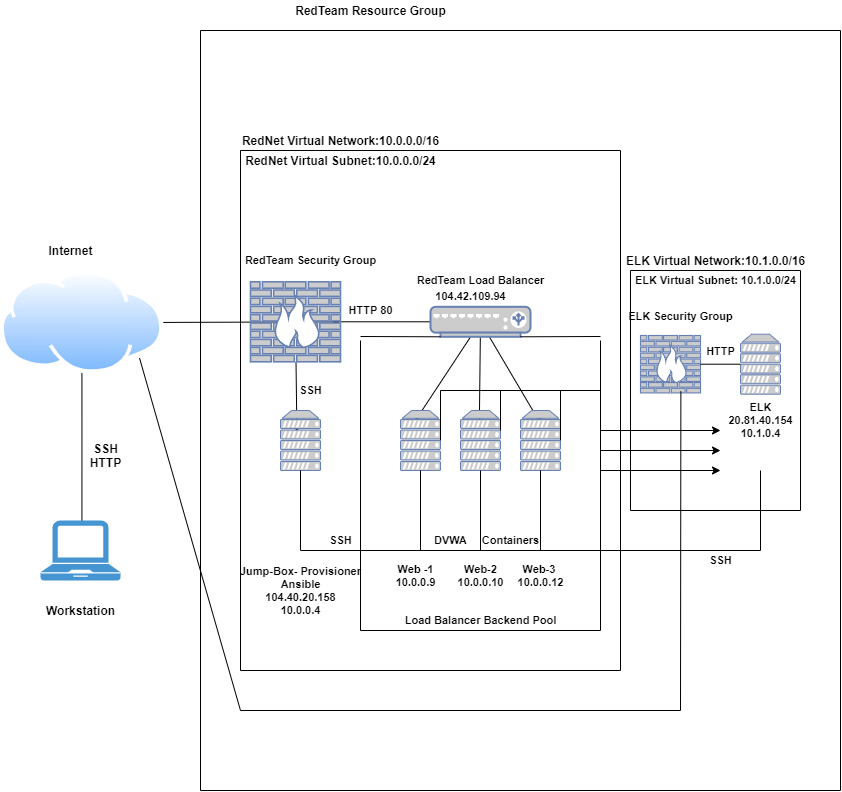

The diagram above was exported from draw.io. Its source (the exported page's mxGraphModel, read from the mxfile embedded in the PNG):
<mxGraphModel dx="1038" dy="644" grid="1" gridSize="10" guides="1" tooltips="1" connect="1" arrows="1" fold="1" page="1" pageScale="1" pageWidth="850" pageHeight="1100" math="0" shadow="0">
  <root>
    <mxCell id="0" />
    <mxCell id="1" parent="0" />
    <mxCell id="0tvWnrNWhtmV79-SQ890-3" style="edgeStyle=orthogonalEdgeStyle;rounded=0;orthogonalLoop=1;jettySize=auto;html=1;" edge="1" parent="1">
      <mxGeometry relative="1" as="geometry">
        <mxPoint x="120" y="740" as="targetPoint" />
        <mxPoint x="120" y="740" as="sourcePoint" />
      </mxGeometry>
    </mxCell>
    <mxCell id="0tvWnrNWhtmV79-SQ890-41" style="edgeStyle=none;rounded=0;orthogonalLoop=1;jettySize=auto;html=1;entryX=0.518;entryY=0.167;entryDx=0;entryDy=0;entryPerimeter=0;" edge="1" parent="1" source="0tvWnrNWhtmV79-SQ890-2" target="0tvWnrNWhtmV79-SQ890-19">
      <mxGeometry relative="1" as="geometry" />
    </mxCell>
    <mxCell id="0tvWnrNWhtmV79-SQ890-44" style="edgeStyle=none;rounded=0;orthogonalLoop=1;jettySize=auto;html=1;entryX=1;entryY=0.5;entryDx=0;entryDy=0;entryPerimeter=0;" edge="1" parent="1" source="0tvWnrNWhtmV79-SQ890-2" target="0tvWnrNWhtmV79-SQ890-17">
      <mxGeometry relative="1" as="geometry" />
    </mxCell>
    <mxCell id="0tvWnrNWhtmV79-SQ890-2" value="" style="aspect=fixed;perimeter=ellipsePerimeter;html=1;align=center;shadow=0;dashed=0;spacingTop=3;image;image=img/lib/active_directory/internet_cloud.svg;" vertex="1" parent="1">
      <mxGeometry y="480" width="162.87" height="102.6" as="geometry" />
    </mxCell>
    <mxCell id="0tvWnrNWhtmV79-SQ890-46" style="edgeStyle=none;rounded=0;orthogonalLoop=1;jettySize=auto;html=1;entryX=0.41;entryY=0.357;entryDx=0;entryDy=0;entryPerimeter=0;" edge="1" parent="1" source="0tvWnrNWhtmV79-SQ890-17" target="0tvWnrNWhtmV79-SQ890-28">
      <mxGeometry relative="1" as="geometry" />
    </mxCell>
    <mxCell id="0tvWnrNWhtmV79-SQ890-51" style="edgeStyle=none;rounded=0;orthogonalLoop=1;jettySize=auto;html=1;entryX=0.2;entryY=0.5;entryDx=0;entryDy=0;entryPerimeter=0;" edge="1" parent="1" source="0tvWnrNWhtmV79-SQ890-17" target="0tvWnrNWhtmV79-SQ890-22">
      <mxGeometry relative="1" as="geometry" />
    </mxCell>
    <mxCell id="0tvWnrNWhtmV79-SQ890-17" value="" style="fontColor=#0066CC;verticalAlign=top;verticalLabelPosition=bottom;labelPosition=center;align=center;html=1;outlineConnect=0;fillColor=#CCCCCC;strokeColor=#6881B3;gradientColor=none;gradientDirection=north;strokeWidth=2;shape=mxgraph.networks.firewall;" vertex="1" parent="1">
      <mxGeometry x="250" y="491.30000000000007" width="90" height="80" as="geometry" />
    </mxCell>
    <mxCell id="0tvWnrNWhtmV79-SQ890-19" value="" style="pointerEvents=1;shadow=0;dashed=0;html=1;strokeColor=none;fillColor=#4495D1;labelPosition=center;verticalLabelPosition=bottom;verticalAlign=top;align=center;outlineConnect=0;shape=mxgraph.veeam.laptop;" vertex="1" parent="1">
      <mxGeometry x="40" y="730" width="80" height="60" as="geometry" />
    </mxCell>
    <mxCell id="0tvWnrNWhtmV79-SQ890-56" style="edgeStyle=none;rounded=0;orthogonalLoop=1;jettySize=auto;html=1;entryX=0.37;entryY=0.17;entryDx=0;entryDy=0;entryPerimeter=0;" edge="1" parent="1" source="0tvWnrNWhtmV79-SQ890-22" target="0tvWnrNWhtmV79-SQ890-24">
      <mxGeometry relative="1" as="geometry" />
    </mxCell>
    <mxCell id="0tvWnrNWhtmV79-SQ890-57" style="edgeStyle=none;rounded=0;orthogonalLoop=1;jettySize=auto;html=1;entryX=0.47;entryY=0.303;entryDx=0;entryDy=0;entryPerimeter=0;" edge="1" parent="1" source="0tvWnrNWhtmV79-SQ890-22" target="0tvWnrNWhtmV79-SQ890-25">
      <mxGeometry relative="1" as="geometry" />
    </mxCell>
    <mxCell id="0tvWnrNWhtmV79-SQ890-58" style="edgeStyle=none;rounded=0;orthogonalLoop=1;jettySize=auto;html=1;entryX=0.53;entryY=0.25;entryDx=0;entryDy=0;entryPerimeter=0;" edge="1" parent="1" source="0tvWnrNWhtmV79-SQ890-22" target="0tvWnrNWhtmV79-SQ890-26">
      <mxGeometry relative="1" as="geometry" />
    </mxCell>
    <mxCell id="0tvWnrNWhtmV79-SQ890-22" value="" style="fontColor=#0066CC;verticalAlign=top;verticalLabelPosition=bottom;labelPosition=center;align=center;html=1;outlineConnect=0;fillColor=#CCCCCC;strokeColor=#6881B3;gradientColor=none;gradientDirection=north;strokeWidth=2;shape=mxgraph.networks.load_balancer;" vertex="1" parent="1">
      <mxGeometry x="430" y="516.3" width="100" height="30" as="geometry" />
    </mxCell>
    <mxCell id="0tvWnrNWhtmV79-SQ890-24" value="" style="fontColor=#0066CC;verticalAlign=top;verticalLabelPosition=bottom;labelPosition=center;align=center;html=1;outlineConnect=0;fillColor=#CCCCCC;strokeColor=#6881B3;gradientColor=none;gradientDirection=north;strokeWidth=2;shape=mxgraph.networks.server;" vertex="1" parent="1">
      <mxGeometry x="400" y="620" width="40" height="60" as="geometry" />
    </mxCell>
    <mxCell id="0tvWnrNWhtmV79-SQ890-25" value="" style="fontColor=#0066CC;verticalAlign=top;verticalLabelPosition=bottom;labelPosition=center;align=center;html=1;outlineConnect=0;fillColor=#CCCCCC;strokeColor=#6881B3;gradientColor=none;gradientDirection=north;strokeWidth=2;shape=mxgraph.networks.server;" vertex="1" parent="1">
      <mxGeometry x="460" y="620" width="40" height="60" as="geometry" />
    </mxCell>
    <mxCell id="0tvWnrNWhtmV79-SQ890-26" value="" style="fontColor=#0066CC;verticalAlign=top;verticalLabelPosition=bottom;labelPosition=center;align=center;html=1;outlineConnect=0;fillColor=#CCCCCC;strokeColor=#6881B3;gradientColor=none;gradientDirection=north;strokeWidth=2;shape=mxgraph.networks.server;" vertex="1" parent="1">
      <mxGeometry x="520" y="620" width="40" height="60" as="geometry" />
    </mxCell>
    <mxCell id="0tvWnrNWhtmV79-SQ890-27" style="edgeStyle=none;rounded=0;orthogonalLoop=1;jettySize=auto;html=1;exitX=1;exitY=1;exitDx=0;exitDy=0;exitPerimeter=0;" edge="1" parent="1" source="0tvWnrNWhtmV79-SQ890-25" target="0tvWnrNWhtmV79-SQ890-25">
      <mxGeometry relative="1" as="geometry" />
    </mxCell>
    <mxCell id="0tvWnrNWhtmV79-SQ890-28" value="" style="fontColor=#0066CC;verticalAlign=top;verticalLabelPosition=bottom;labelPosition=center;align=center;html=1;outlineConnect=0;fillColor=#CCCCCC;strokeColor=#6881B3;gradientColor=none;gradientDirection=north;strokeWidth=2;shape=mxgraph.networks.server;" vertex="1" parent="1">
      <mxGeometry x="280" y="620" width="40" height="60" as="geometry" />
    </mxCell>
    <mxCell id="0tvWnrNWhtmV79-SQ890-31" style="edgeStyle=none;rounded=0;orthogonalLoop=1;jettySize=auto;html=1;exitX=1;exitY=1;exitDx=0;exitDy=0;exitPerimeter=0;" edge="1" parent="1" source="0tvWnrNWhtmV79-SQ890-25" target="0tvWnrNWhtmV79-SQ890-25">
      <mxGeometry relative="1" as="geometry" />
    </mxCell>
    <mxCell id="0tvWnrNWhtmV79-SQ890-32" value="" style="fontColor=#0066CC;verticalAlign=top;verticalLabelPosition=bottom;labelPosition=center;align=center;html=1;outlineConnect=0;fillColor=#CCCCCC;strokeColor=#6881B3;gradientColor=none;gradientDirection=north;strokeWidth=2;shape=mxgraph.networks.server;" vertex="1" parent="1">
      <mxGeometry x="740" y="543.6999999999999" width="40" height="60" as="geometry" />
    </mxCell>
    <mxCell id="0tvWnrNWhtmV79-SQ890-37" value="" style="fontColor=#0066CC;verticalAlign=top;verticalLabelPosition=bottom;labelPosition=center;align=center;html=1;outlineConnect=0;fillColor=#CCCCCC;strokeColor=#6881B3;gradientColor=none;gradientDirection=north;strokeWidth=2;shape=mxgraph.networks.firewall;" vertex="1" parent="1">
      <mxGeometry x="640" y="545.0000000000001" width="60" height="57.4" as="geometry" />
    </mxCell>
    <mxCell id="0tvWnrNWhtmV79-SQ890-62" value="" style="endArrow=none;html=1;entryX=0.5;entryY=1;entryDx=0;entryDy=0;entryPerimeter=0;" edge="1" parent="1" target="0tvWnrNWhtmV79-SQ890-28">
      <mxGeometry width="50" height="50" relative="1" as="geometry">
        <mxPoint x="300" y="760" as="sourcePoint" />
        <mxPoint x="400" y="660" as="targetPoint" />
      </mxGeometry>
    </mxCell>
    <mxCell id="0tvWnrNWhtmV79-SQ890-63" value="" style="endArrow=none;html=1;entryX=0.5;entryY=1;entryDx=0;entryDy=0;entryPerimeter=0;" edge="1" parent="1" target="0tvWnrNWhtmV79-SQ890-24">
      <mxGeometry width="50" height="50" relative="1" as="geometry">
        <mxPoint x="420" y="760" as="sourcePoint" />
        <mxPoint x="400" y="660" as="targetPoint" />
      </mxGeometry>
    </mxCell>
    <mxCell id="0tvWnrNWhtmV79-SQ890-64" value="" style="endArrow=none;html=1;entryX=0.5;entryY=1;entryDx=0;entryDy=0;entryPerimeter=0;" edge="1" parent="1" target="0tvWnrNWhtmV79-SQ890-25">
      <mxGeometry width="50" height="50" relative="1" as="geometry">
        <mxPoint x="480" y="760" as="sourcePoint" />
        <mxPoint x="400" y="660" as="targetPoint" />
      </mxGeometry>
    </mxCell>
    <mxCell id="0tvWnrNWhtmV79-SQ890-65" value="" style="endArrow=none;html=1;entryX=0.5;entryY=1;entryDx=0;entryDy=0;entryPerimeter=0;" edge="1" parent="1" target="0tvWnrNWhtmV79-SQ890-26">
      <mxGeometry width="50" height="50" relative="1" as="geometry">
        <mxPoint x="540" y="760" as="sourcePoint" />
        <mxPoint x="400" y="660" as="targetPoint" />
      </mxGeometry>
    </mxCell>
    <mxCell id="0tvWnrNWhtmV79-SQ890-66" value="" style="endArrow=none;html=1;" edge="1" parent="1">
      <mxGeometry width="50" height="50" relative="1" as="geometry">
        <mxPoint x="300" y="760" as="sourcePoint" />
        <mxPoint x="760" y="760" as="targetPoint" />
      </mxGeometry>
    </mxCell>
    <mxCell id="0tvWnrNWhtmV79-SQ890-67" value="" style="endArrow=none;html=1;" edge="1" parent="1">
      <mxGeometry width="50" height="50" relative="1" as="geometry">
        <mxPoint x="760" y="760" as="sourcePoint" />
        <mxPoint x="760" y="680" as="targetPoint" />
      </mxGeometry>
    </mxCell>
    <mxCell id="0tvWnrNWhtmV79-SQ890-68" value="" style="endArrow=none;html=1;exitX=1;exitY=1;exitDx=0;exitDy=0;" edge="1" parent="1" source="0tvWnrNWhtmV79-SQ890-2">
      <mxGeometry width="50" height="50" relative="1" as="geometry">
        <mxPoint x="350" y="710" as="sourcePoint" />
        <mxPoint x="240" y="920" as="targetPoint" />
      </mxGeometry>
    </mxCell>
    <mxCell id="0tvWnrNWhtmV79-SQ890-69" value="" style="endArrow=none;html=1;" edge="1" parent="1">
      <mxGeometry width="50" height="50" relative="1" as="geometry">
        <mxPoint x="240" y="920" as="sourcePoint" />
        <mxPoint x="680" y="920" as="targetPoint" />
      </mxGeometry>
    </mxCell>
    <mxCell id="0tvWnrNWhtmV79-SQ890-70" value="" style="endArrow=none;html=1;entryX=0.673;entryY=0.974;entryDx=0;entryDy=0;entryPerimeter=0;" edge="1" parent="1" target="0tvWnrNWhtmV79-SQ890-37">
      <mxGeometry width="50" height="50" relative="1" as="geometry">
        <mxPoint x="680" y="920" as="sourcePoint" />
        <mxPoint x="680" y="640" as="targetPoint" />
      </mxGeometry>
    </mxCell>
    <mxCell id="0tvWnrNWhtmV79-SQ890-72" value="" style="endArrow=none;html=1;entryX=1;entryY=0.5;entryDx=0;entryDy=0;entryPerimeter=0;" edge="1" parent="1" source="0tvWnrNWhtmV79-SQ890-32" target="0tvWnrNWhtmV79-SQ890-37">
      <mxGeometry width="50" height="50" relative="1" as="geometry">
        <mxPoint x="350" y="710" as="sourcePoint" />
        <mxPoint x="400" y="660" as="targetPoint" />
      </mxGeometry>
    </mxCell>
    <mxCell id="0tvWnrNWhtmV79-SQ890-73" value="" style="endArrow=none;html=1;entryX=1;entryY=0.5;entryDx=0;entryDy=0;entryPerimeter=0;" edge="1" parent="1" target="0tvWnrNWhtmV79-SQ890-24">
      <mxGeometry width="50" height="50" relative="1" as="geometry">
        <mxPoint x="440" y="600" as="sourcePoint" />
        <mxPoint x="400" y="660" as="targetPoint" />
      </mxGeometry>
    </mxCell>
    <mxCell id="0tvWnrNWhtmV79-SQ890-74" value="" style="endArrow=none;html=1;exitX=1;exitY=0.333;exitDx=0;exitDy=0;exitPerimeter=0;" edge="1" parent="1" source="0tvWnrNWhtmV79-SQ890-25">
      <mxGeometry width="50" height="50" relative="1" as="geometry">
        <mxPoint x="350" y="710" as="sourcePoint" />
        <mxPoint x="500" y="600" as="targetPoint" />
      </mxGeometry>
    </mxCell>
    <mxCell id="0tvWnrNWhtmV79-SQ890-76" value="" style="endArrow=none;html=1;entryX=1;entryY=0.5;entryDx=0;entryDy=0;entryPerimeter=0;" edge="1" parent="1" target="0tvWnrNWhtmV79-SQ890-26">
      <mxGeometry width="50" height="50" relative="1" as="geometry">
        <mxPoint x="560" y="600" as="sourcePoint" />
        <mxPoint x="400" y="660" as="targetPoint" />
      </mxGeometry>
    </mxCell>
    <mxCell id="0tvWnrNWhtmV79-SQ890-77" value="" style="endArrow=none;html=1;" edge="1" parent="1">
      <mxGeometry width="50" height="50" relative="1" as="geometry">
        <mxPoint x="440" y="600" as="sourcePoint" />
        <mxPoint x="600" y="600" as="targetPoint" />
      </mxGeometry>
    </mxCell>
    <mxCell id="0tvWnrNWhtmV79-SQ890-78" value="" style="endArrow=none;html=1;" edge="1" parent="1">
      <mxGeometry width="50" height="50" relative="1" as="geometry">
        <mxPoint x="600" y="680" as="sourcePoint" />
        <mxPoint x="600" y="600" as="targetPoint" />
      </mxGeometry>
    </mxCell>
    <mxCell id="0tvWnrNWhtmV79-SQ890-79" value="" style="endArrow=classic;html=1;" edge="1" parent="1">
      <mxGeometry width="50" height="50" relative="1" as="geometry">
        <mxPoint x="600" y="680" as="sourcePoint" />
        <mxPoint x="720" y="680" as="targetPoint" />
      </mxGeometry>
    </mxCell>
    <mxCell id="0tvWnrNWhtmV79-SQ890-80" value="" style="endArrow=classic;html=1;" edge="1" parent="1">
      <mxGeometry width="50" height="50" relative="1" as="geometry">
        <mxPoint x="600" y="660" as="sourcePoint" />
        <mxPoint x="720" y="660" as="targetPoint" />
      </mxGeometry>
    </mxCell>
    <mxCell id="0tvWnrNWhtmV79-SQ890-81" value="" style="endArrow=classic;html=1;" edge="1" parent="1">
      <mxGeometry width="50" height="50" relative="1" as="geometry">
        <mxPoint x="600" y="640" as="sourcePoint" />
        <mxPoint x="720" y="640" as="targetPoint" />
      </mxGeometry>
    </mxCell>
    <mxCell id="0tvWnrNWhtmV79-SQ890-82" value="" style="endArrow=none;html=1;entryX=0.1;entryY=1;entryDx=0;entryDy=0;entryPerimeter=0;" edge="1" parent="1" target="0tvWnrNWhtmV79-SQ890-22">
      <mxGeometry width="50" height="50" relative="1" as="geometry">
        <mxPoint x="360" y="546" as="sourcePoint" />
        <mxPoint x="440" y="550" as="targetPoint" />
      </mxGeometry>
    </mxCell>
    <mxCell id="0tvWnrNWhtmV79-SQ890-83" value="" style="endArrow=none;html=1;" edge="1" parent="1">
      <mxGeometry width="50" height="50" relative="1" as="geometry">
        <mxPoint x="360" y="840" as="sourcePoint" />
        <mxPoint x="360" y="550" as="targetPoint" />
      </mxGeometry>
    </mxCell>
    <mxCell id="0tvWnrNWhtmV79-SQ890-84" value="" style="endArrow=none;html=1;entryX=0.9;entryY=1;entryDx=0;entryDy=0;entryPerimeter=0;" edge="1" parent="1" target="0tvWnrNWhtmV79-SQ890-22">
      <mxGeometry width="50" height="50" relative="1" as="geometry">
        <mxPoint x="600" y="546" as="sourcePoint" />
        <mxPoint x="400" y="660" as="targetPoint" />
      </mxGeometry>
    </mxCell>
    <mxCell id="0tvWnrNWhtmV79-SQ890-85" value="" style="endArrow=none;html=1;" edge="1" parent="1">
      <mxGeometry width="50" height="50" relative="1" as="geometry">
        <mxPoint x="600" y="840" as="sourcePoint" />
        <mxPoint x="600" y="550" as="targetPoint" />
      </mxGeometry>
    </mxCell>
    <mxCell id="0tvWnrNWhtmV79-SQ890-86" value="" style="endArrow=none;html=1;" edge="1" parent="1">
      <mxGeometry width="50" height="50" relative="1" as="geometry">
        <mxPoint x="360" y="840" as="sourcePoint" />
        <mxPoint x="600" y="840" as="targetPoint" />
      </mxGeometry>
    </mxCell>
    <mxCell id="0tvWnrNWhtmV79-SQ890-87" value="" style="endArrow=none;html=1;" edge="1" parent="1">
      <mxGeometry width="50" height="50" relative="1" as="geometry">
        <mxPoint x="630" y="480" as="sourcePoint" />
        <mxPoint x="800" y="480" as="targetPoint" />
      </mxGeometry>
    </mxCell>
    <mxCell id="0tvWnrNWhtmV79-SQ890-88" value="" style="endArrow=none;html=1;" edge="1" parent="1">
      <mxGeometry width="50" height="50" relative="1" as="geometry">
        <mxPoint x="630" y="720" as="sourcePoint" />
        <mxPoint x="630" y="480" as="targetPoint" />
      </mxGeometry>
    </mxCell>
    <mxCell id="0tvWnrNWhtmV79-SQ890-89" value="" style="endArrow=none;html=1;" edge="1" parent="1">
      <mxGeometry width="50" height="50" relative="1" as="geometry">
        <mxPoint x="800" y="720" as="sourcePoint" />
        <mxPoint x="630" y="720" as="targetPoint" />
      </mxGeometry>
    </mxCell>
    <mxCell id="0tvWnrNWhtmV79-SQ890-90" value="" style="endArrow=none;html=1;" edge="1" parent="1">
      <mxGeometry width="50" height="50" relative="1" as="geometry">
        <mxPoint x="800" y="720" as="sourcePoint" />
        <mxPoint x="800" y="480" as="targetPoint" />
      </mxGeometry>
    </mxCell>
    <mxCell id="0tvWnrNWhtmV79-SQ890-91" value="" style="endArrow=none;html=1;" edge="1" parent="1">
      <mxGeometry width="50" height="50" relative="1" as="geometry">
        <mxPoint x="240" y="880" as="sourcePoint" />
        <mxPoint x="240" y="360" as="targetPoint" />
      </mxGeometry>
    </mxCell>
    <mxCell id="0tvWnrNWhtmV79-SQ890-92" value="" style="endArrow=none;html=1;" edge="1" parent="1">
      <mxGeometry width="50" height="50" relative="1" as="geometry">
        <mxPoint x="240" y="360" as="sourcePoint" />
        <mxPoint x="620" y="360" as="targetPoint" />
      </mxGeometry>
    </mxCell>
    <mxCell id="0tvWnrNWhtmV79-SQ890-93" value="" style="endArrow=none;html=1;" edge="1" parent="1">
      <mxGeometry width="50" height="50" relative="1" as="geometry">
        <mxPoint x="620" y="880" as="sourcePoint" />
        <mxPoint x="620" y="360" as="targetPoint" />
      </mxGeometry>
    </mxCell>
    <mxCell id="0tvWnrNWhtmV79-SQ890-94" value="" style="endArrow=none;html=1;" edge="1" parent="1">
      <mxGeometry width="50" height="50" relative="1" as="geometry">
        <mxPoint x="240" y="880" as="sourcePoint" />
        <mxPoint x="620" y="880" as="targetPoint" />
      </mxGeometry>
    </mxCell>
    <mxCell id="0tvWnrNWhtmV79-SQ890-95" value="" style="endArrow=none;html=1;" edge="1" parent="1">
      <mxGeometry width="50" height="50" relative="1" as="geometry">
        <mxPoint x="200" y="1000" as="sourcePoint" />
        <mxPoint x="200" y="240" as="targetPoint" />
      </mxGeometry>
    </mxCell>
    <mxCell id="0tvWnrNWhtmV79-SQ890-96" value="" style="endArrow=none;html=1;" edge="1" parent="1">
      <mxGeometry width="50" height="50" relative="1" as="geometry">
        <mxPoint x="200" y="240" as="sourcePoint" />
        <mxPoint x="840" y="240" as="targetPoint" />
      </mxGeometry>
    </mxCell>
    <mxCell id="0tvWnrNWhtmV79-SQ890-97" value="" style="endArrow=none;html=1;" edge="1" parent="1">
      <mxGeometry width="50" height="50" relative="1" as="geometry">
        <mxPoint x="840" y="1000" as="sourcePoint" />
        <mxPoint x="840" y="240" as="targetPoint" />
      </mxGeometry>
    </mxCell>
    <mxCell id="0tvWnrNWhtmV79-SQ890-98" value="" style="endArrow=none;html=1;" edge="1" parent="1">
      <mxGeometry width="50" height="50" relative="1" as="geometry">
        <mxPoint x="200" y="1000" as="sourcePoint" />
        <mxPoint x="840" y="1000" as="targetPoint" />
      </mxGeometry>
    </mxCell>
    <mxCell id="0tvWnrNWhtmV79-SQ890-99" value="Internet" style="text;html=1;align=center;verticalAlign=middle;resizable=0;points=[];autosize=1;strokeColor=none;fontStyle=1" vertex="1" parent="1">
      <mxGeometry x="40" y="450" width="60" height="20" as="geometry" />
    </mxCell>
    <mxCell id="0tvWnrNWhtmV79-SQ890-100" value="Workstation" style="text;html=1;align=center;verticalAlign=middle;resizable=0;points=[];autosize=1;strokeColor=none;fontStyle=1" vertex="1" parent="1">
      <mxGeometry x="40" y="810" width="80" height="20" as="geometry" />
    </mxCell>
    <mxCell id="0tvWnrNWhtmV79-SQ890-101" value="SSH&lt;br&gt;HTTP" style="text;html=1;align=center;verticalAlign=middle;resizable=0;points=[];autosize=1;strokeColor=none;fontStyle=1" vertex="1" parent="1">
      <mxGeometry x="80" y="650" width="50" height="30" as="geometry" />
    </mxCell>
    <mxCell id="0tvWnrNWhtmV79-SQ890-102" value="RedTeam Resource Group" style="text;html=1;align=center;verticalAlign=middle;resizable=0;points=[];autosize=1;strokeColor=none;fontStyle=1" vertex="1" parent="1">
      <mxGeometry x="285" y="210" width="170" height="20" as="geometry" />
    </mxCell>
    <mxCell id="0tvWnrNWhtmV79-SQ890-103" value="RedNet Virtual Network:10.0.0.0/16" style="text;html=1;align=center;verticalAlign=middle;resizable=0;points=[];autosize=1;strokeColor=none;fontStyle=1" vertex="1" parent="1">
      <mxGeometry x="235" y="340" width="210" height="20" as="geometry" />
    </mxCell>
    <mxCell id="0tvWnrNWhtmV79-SQ890-104" value="RedNet Virtual Subnet:10.0.0.0/24" style="text;html=1;align=center;verticalAlign=middle;resizable=0;points=[];autosize=1;strokeColor=none;fontStyle=1" vertex="1" parent="1">
      <mxGeometry x="235" y="360" width="210" height="20" as="geometry" />
    </mxCell>
    <mxCell id="0tvWnrNWhtmV79-SQ890-105" value="ELK Virtual Network:10.1.0.0/16" style="text;html=1;align=center;verticalAlign=middle;resizable=0;points=[];autosize=1;strokeColor=none;fontStyle=1" vertex="1" parent="1">
      <mxGeometry x="620" y="460" width="190" height="20" as="geometry" />
    </mxCell>
    <mxCell id="0tvWnrNWhtmV79-SQ890-106" value="ELK Virtual Subnet: 10.1.0.0/24" style="text;html=1;align=center;verticalAlign=middle;resizable=0;points=[];autosize=1;strokeColor=none;fontStyle=1;fontSize=11;" vertex="1" parent="1">
      <mxGeometry x="625" y="480" width="180" height="20" as="geometry" />
    </mxCell>
    <mxCell id="0tvWnrNWhtmV79-SQ890-107" value="RedTeam Security Group" style="text;html=1;align=center;verticalAlign=middle;resizable=0;points=[];autosize=1;strokeColor=none;fontSize=11;fontStyle=1" vertex="1" parent="1">
      <mxGeometry x="235" y="460" width="150" height="20" as="geometry" />
    </mxCell>
    <mxCell id="0tvWnrNWhtmV79-SQ890-108" value="ELK Security Group" style="text;html=1;align=center;verticalAlign=middle;resizable=0;points=[];autosize=1;strokeColor=none;fontSize=11;fontStyle=1" vertex="1" parent="1">
      <mxGeometry x="620" y="516.3" width="120" height="20" as="geometry" />
    </mxCell>
    <mxCell id="0tvWnrNWhtmV79-SQ890-109" value="HTTP" style="text;html=1;align=center;verticalAlign=middle;resizable=0;points=[];autosize=1;strokeColor=none;fontSize=11;fontStyle=1" vertex="1" parent="1">
      <mxGeometry x="700" y="551.3" width="40" height="20" as="geometry" />
    </mxCell>
    <mxCell id="0tvWnrNWhtmV79-SQ890-110" value="ELK&lt;br&gt;20.81.40.154&lt;br&gt;10.1.0.4" style="text;html=1;align=center;verticalAlign=middle;resizable=0;points=[];autosize=1;strokeColor=none;fontSize=11;fontStyle=1" vertex="1" parent="1">
      <mxGeometry x="720" y="610" width="80" height="40" as="geometry" />
    </mxCell>
    <mxCell id="0tvWnrNWhtmV79-SQ890-111" value="SSH" style="text;html=1;align=center;verticalAlign=middle;resizable=0;points=[];autosize=1;strokeColor=none;fontSize=11;fontStyle=1" vertex="1" parent="1">
      <mxGeometry x="700" y="760" width="40" height="20" as="geometry" />
    </mxCell>
    <mxCell id="0tvWnrNWhtmV79-SQ890-112" value="RedTeam Load Balancer" style="text;html=1;align=center;verticalAlign=middle;resizable=0;points=[];autosize=1;strokeColor=none;fontSize=11;fontStyle=1" vertex="1" parent="1">
      <mxGeometry x="410" y="480" width="140" height="20" as="geometry" />
    </mxCell>
    <mxCell id="0tvWnrNWhtmV79-SQ890-113" value="104.42.109.94" style="text;html=1;align=center;verticalAlign=middle;resizable=0;points=[];autosize=1;strokeColor=none;fontSize=11;fontStyle=1" vertex="1" parent="1">
      <mxGeometry x="425" y="496.3" width="90" height="20" as="geometry" />
    </mxCell>
    <mxCell id="0tvWnrNWhtmV79-SQ890-116" value="HTTP 80" style="text;html=1;align=center;verticalAlign=middle;resizable=0;points=[];autosize=1;strokeColor=none;fontSize=11;fontStyle=1" vertex="1" parent="1">
      <mxGeometry x="340" y="510" width="60" height="20" as="geometry" />
    </mxCell>
    <mxCell id="0tvWnrNWhtmV79-SQ890-117" value="SSH" style="text;html=1;align=center;verticalAlign=middle;resizable=0;points=[];autosize=1;strokeColor=none;fontSize=11;fontStyle=1" vertex="1" parent="1">
      <mxGeometry x="290" y="590" width="40" height="20" as="geometry" />
    </mxCell>
    <mxCell id="0tvWnrNWhtmV79-SQ890-118" value="SSH" style="text;html=1;align=center;verticalAlign=middle;resizable=0;points=[];autosize=1;strokeColor=none;fontSize=11;fontStyle=1" vertex="1" parent="1">
      <mxGeometry x="320" y="740" width="40" height="20" as="geometry" />
    </mxCell>
    <mxCell id="0tvWnrNWhtmV79-SQ890-119" value="DVWA" style="text;html=1;align=center;verticalAlign=middle;resizable=0;points=[];autosize=1;strokeColor=none;fontSize=11;fontStyle=1" vertex="1" parent="1">
      <mxGeometry x="425" y="740" width="50" height="20" as="geometry" />
    </mxCell>
    <mxCell id="0tvWnrNWhtmV79-SQ890-120" value="Containers" style="text;html=1;align=center;verticalAlign=middle;resizable=0;points=[];autosize=1;strokeColor=none;fontSize=11;fontStyle=1" vertex="1" parent="1">
      <mxGeometry x="475" y="740" width="70" height="20" as="geometry" />
    </mxCell>
    <mxCell id="0tvWnrNWhtmV79-SQ890-121" value="Web -1&lt;br&gt;10.0.0.9" style="text;html=1;align=center;verticalAlign=middle;resizable=0;points=[];autosize=1;strokeColor=none;fontSize=11;fontStyle=1" vertex="1" parent="1">
      <mxGeometry x="385" y="770" width="60" height="30" as="geometry" />
    </mxCell>
    <mxCell id="0tvWnrNWhtmV79-SQ890-122" value="Web-2&lt;br&gt;10.0.0.10&lt;br&gt;" style="text;html=1;align=center;verticalAlign=middle;resizable=0;points=[];autosize=1;strokeColor=none;fontSize=11;fontStyle=1" vertex="1" parent="1">
      <mxGeometry x="450" y="770" width="60" height="30" as="geometry" />
    </mxCell>
    <mxCell id="0tvWnrNWhtmV79-SQ890-123" value="Web-3&amp;nbsp;&lt;br&gt;10.0.0.12" style="text;html=1;align=center;verticalAlign=middle;resizable=0;points=[];autosize=1;strokeColor=none;fontSize=11;fontStyle=1" vertex="1" parent="1">
      <mxGeometry x="510" y="770" width="60" height="30" as="geometry" />
    </mxCell>
    <mxCell id="0tvWnrNWhtmV79-SQ890-124" value="Load Balancer Backend Pool" style="text;html=1;align=center;verticalAlign=middle;resizable=0;points=[];autosize=1;strokeColor=none;fontSize=11;fontStyle=1" vertex="1" parent="1">
      <mxGeometry x="395" y="820" width="170" height="20" as="geometry" />
    </mxCell>
    <mxCell id="0tvWnrNWhtmV79-SQ890-125" value="Jump-Box- Provisioner&lt;br&gt;Ansible&lt;br&gt;104.40.20.158&lt;br&gt;10.0.0.4" style="text;html=1;align=center;verticalAlign=middle;resizable=0;points=[];autosize=1;strokeColor=none;fontSize=11;fontStyle=1" vertex="1" parent="1">
      <mxGeometry x="230" y="770" width="140" height="60" as="geometry" />
    </mxCell>
  </root>
</mxGraphModel>